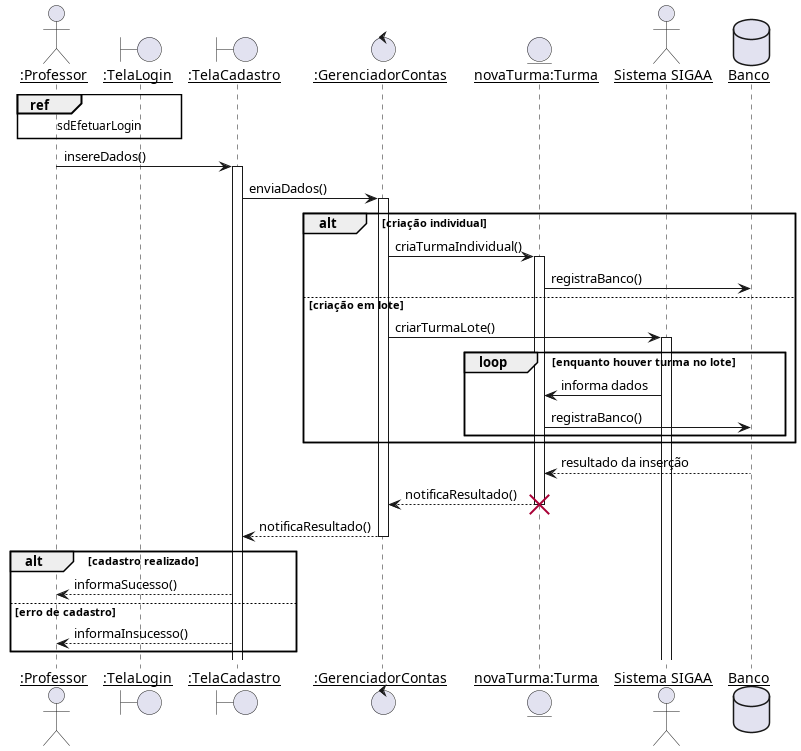

The diagram above was rendered by PlantUML. Its source (embedded in the PNG):
@startuml
skinparam sequenceParticipant underline

actor ":Professor"  as Professor
boundary ":TelaLogin"   as TelaLogin
boundary ":TelaCadastro"    as TelaCadastro
control ":GerenciadorContas" as GerenciadorContas
entity "novaTurma:Turma" as novaTurma
actor "Sistema SIGAA" as SIGAA
database Banco

ref over Professor, TelaLogin : sdEfetuarLogin
Professor -> TelaCadastro ++: insereDados()
TelaCadastro -> GerenciadorContas ++: enviaDados()
alt criação individual
    GerenciadorContas -> novaTurma ++: criaTurmaIndividual()
    novaTurma -> Banco : registraBanco()
else criação em lote
    GerenciadorContas -> SIGAA ++: criarTurmaLote()
    loop enquanto houver turma no lote
        SIGAA -> novaTurma : informa dados
        novaTurma -> Banco : registraBanco()
    end
end
Banco --> novaTurma : resultado da inserção
novaTurma --> GerenciadorContas --: notificaResultado()
destroy novaTurma
GerenciadorContas --> TelaCadastro --: notificaResultado()

alt cadastro realizado
    TelaCadastro --> Professor : informaSucesso()
else erro de cadastro
    TelaCadastro --> Professor : informaInsucesso()
end
@enduml